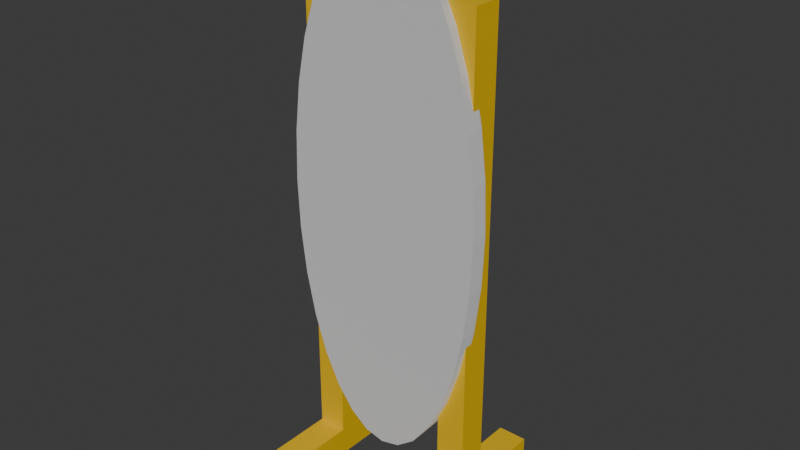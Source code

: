 # Source: mirror.blend  (saved by Blender 5.1.30; exported with 4.5.12 LTS)
import bpy
from mathutils import Matrix  # noqa: F401  (used for matrix-valued properties, if any)

bpy.ops.wm.read_factory_settings(use_empty=True)
scene = bpy.context.scene
scene.name = 'Scene'

# ---- materials (node trees are filled in below, after node groups)
mat_frame = bpy.data.materials.new('Frame')
mat_mirror = bpy.data.materials.new('Mirror')

# ---- material node trees
mat_frame.use_nodes = True; mat_frame.node_tree.nodes.clear()
_N = mat_frame.node_tree.nodes; _L = mat_frame.node_tree.links
n0 = _N.new('ShaderNodeBsdfPrincipled'); n0.name = 'Principled BSDF'; n0.location = (-200, 100)
n0.inputs[0].default_value = (0.8, 0.4997, 0.004914, 1.0)
n1 = _N.new('ShaderNodeOutputMaterial'); n1.name = 'Material Output'; n1.location = (200, 100)
_L.new(n0.outputs[0], n1.inputs[0])
n1.is_active_output = True
mat_mirror.use_nodes = True; mat_mirror.node_tree.nodes.clear()
_N = mat_mirror.node_tree.nodes; _L = mat_mirror.node_tree.links
n0 = _N.new('ShaderNodeBsdfPrincipled'); n0.name = 'Principled BSDF'; n0.location = (-157, 190)
n0.inputs[1].default_value = 1.0
n0.inputs[2].default_value = 1.0
n1 = _N.new('ShaderNodeOutputMaterial'); n1.name = 'Material Output'; n1.location = (243, 190)
_L.new(n0.outputs[0], n1.inputs[0])
n1.is_active_output = True

# ---- world
world_world = bpy.data.worlds.new('World'); scene.world = world_world
world_world.use_nodes = True; world_world.node_tree.nodes.clear()
_N = world_world.node_tree.nodes; _L = world_world.node_tree.links
n0 = _N.new('ShaderNodeOutputWorld'); n0.name = 'World Output'; n0.location = (200, 100)
n1 = _N.new('ShaderNodeBackground'); n1.name = 'Background'; n1.location = (-200, 100)
n1.inputs[0].default_value = (0.05088, 0.05088, 0.05088, 1.0)
_L.new(n1.outputs[0], n0.inputs[0])
n0.is_active_output = True
world_world.color = (0.05088, 0.05088, 0.05088)
world_world.sun_shadow_jitter_overblur = 0.0

# ---- meshes
me_plane = bpy.data.meshes.new('Plane')
me_plane.from_pydata([(-1.0, -1.0, 0.0), (1.0, -1.0, 0.0), (-1.0, 1.0, 0.0), (1.0, 1.0, 0.0)], [], [(0, 1, 3, 2)])
_uv = me_plane.uv_layers.new(name='UVMap')
_uv.uv.foreach_set('vector', [0.0, 0.0, 1.0, 0.0, 1.0, 1.0, 0.0, 1.0])
me_plane.update()
me_cube = bpy.data.meshes.new('Cube')
me_cube.from_pydata([(-0.3066, 0.2874, 0.09132), (-0.3066, 0.2874, -0.008676), (-0.2066, 0.2874, 0.09132), (-0.2066, 0.2874, -0.008676), (-0.3066, -0.3126, 0.09132), (-0.3066, -0.3126, -0.008676), (-0.2066, -0.3126, 0.09132), (-0.2066, -0.3126, -0.008676)], [], [(0, 2, 3, 1), (2, 6, 7, 3), (6, 4, 5, 7), (4, 0, 1, 5), (2, 0, 4, 6), (7, 5, 1, 3)])
_uv = me_cube.uv_layers.new(name='UVMap')
_uv.uv.foreach_set('vector', [0.375, 0.0, 0.375, 0.25, 0.625, 0.25, 0.625, 0.0, 0.375, 0.25, 0.375, 0.5, 0.625, 0.5, 0.625, 0.25, 0.375, 0.5, 0.375, 0.75, 0.625, 0.75, 0.625, 0.5, 0.375, 0.75, 0.375, 1.0, 0.625, 1.0, 0.625, 0.75, 0.125, 0.5, 0.125, 0.75, 0.375, 0.75, 0.375, 0.5, 0.625, 0.5, 0.625, 0.75, 0.875, 0.75, 0.875, 0.5])
me_cube.materials.append(mat_frame)
me_cube.update()
me_cube_001 = bpy.data.meshes.new('Cube.001')
me_cube_001.from_pydata([(-0.3066, -0.07319, 0.6342), (-0.3066, 0.02681, 0.6342), (-0.2066, -0.07319, 0.6342), (-0.2066, 0.02681, 0.6342), (-0.3066, -0.07319, 0.03425), (-0.3066, 0.02681, 0.03425), (-0.2066, -0.07319, 0.03425), (-0.2066, 0.02681, 0.03425)], [], [(0, 2, 3, 1), (2, 6, 7, 3), (6, 4, 5, 7), (4, 0, 1, 5), (2, 0, 4, 6), (7, 5, 1, 3)])
_uv = me_cube_001.uv_layers.new(name='UVMap')
_uv.uv.foreach_set('vector', [0.375, 0.0, 0.375, 0.25, 0.625, 0.25, 0.625, 0.0, 0.375, 0.25, 0.375, 0.5, 0.625, 0.5, 0.625, 0.25, 0.375, 0.5, 0.375, 0.75, 0.625, 0.75, 0.625, 0.5, 0.375, 0.75, 0.375, 1.0, 0.625, 1.0, 0.625, 0.75, 0.125, 0.5, 0.125, 0.75, 0.375, 0.75, 0.375, 0.5, 0.625, 0.5, 0.625, 0.75, 0.875, 0.75, 0.875, 0.5])
me_cube_001.materials.append(mat_frame)
me_cube_001.update()
me_cylinder = bpy.data.meshes.new('Cylinder')
me_cylinder.from_pydata([(0.0, 1.0, -0.02941), (0.0, 1.0, 0.02941), (0.1951, 0.9808, -0.02941), (0.1951, 0.9808, 0.02941), (0.3827, 0.9239, -0.02941), (0.3827, 0.9239, 0.02941), (0.5556, 0.8315, -0.02941), (0.5556, 0.8315, 0.02941), (0.7071, 0.7071, -0.02941), (0.7071, 0.7071, 0.02941), (0.8315, 0.5556, -0.02941), (0.8315, 0.5556, 0.02941), (0.9239, 0.3827, -0.02941), (0.9239, 0.3827, 0.02941), (0.9808, 0.1951, -0.02941), (0.9808, 0.1951, 0.02941), (1.0, 0.0, -0.02941), (1.0, 0.0, 0.02941), (0.9808, -0.1951, -0.02941), (0.9808, -0.1951, 0.02941), (0.9239, -0.3827, -0.02941), (0.9239, -0.3827, 0.02941), (0.8315, -0.5556, -0.02941), (0.8315, -0.5556, 0.02941), (0.7071, -0.7071, -0.02941), (0.7071, -0.7071, 0.02941), (0.5556, -0.8315, -0.02941), (0.5556, -0.8315, 0.02941), (0.3827, -0.9239, -0.02941), (0.3827, -0.9239, 0.02941), (0.1951, -0.9808, -0.02941), (0.1951, -0.9808, 0.02941), (0.0, -1.0, -0.02941), (0.0, -1.0, 0.02941), (-0.1951, -0.9808, -0.02941), (-0.1951, -0.9808, 0.02941), (-0.3827, -0.9239, -0.02941), (-0.3827, -0.9239, 0.02941), (-0.5556, -0.8315, -0.02941), (-0.5556, -0.8315, 0.02941), (-0.7071, -0.7071, -0.02941), (-0.7071, -0.7071, 0.02941), (-0.8315, -0.5556, -0.02941), (-0.8315, -0.5556, 0.02941), (-0.9239, -0.3827, -0.02941), (-0.9239, -0.3827, 0.02941), (-0.9808, -0.1951, -0.02941), (-0.9808, -0.1951, 0.02941), (-1.0, 0.0, -0.02941), (-1.0, 0.0, 0.02941), (-0.9808, 0.1951, -0.02941), (-0.9808, 0.1951, 0.02941), (-0.9239, 0.3827, -0.02941), (-0.9239, 0.3827, 0.02941), (-0.8315, 0.5556, -0.02941), (-0.8315, 0.5556, 0.02941), (-0.7071, 0.7071, -0.02941), (-0.7071, 0.7071, 0.02941), (-0.5556, 0.8315, -0.02941), (-0.5556, 0.8315, 0.02941), (-0.3827, 0.9239, -0.02941), (-0.3827, 0.9239, 0.02941), (-0.1951, 0.9808, -0.02941), (-0.1951, 0.9808, 0.02941)], [], [(0, 1, 3, 2), (2, 3, 5, 4), (4, 5, 7, 6), (6, 7, 9, 8), (8, 9, 11, 10), (10, 11, 13, 12), (12, 13, 15, 14), (14, 15, 17, 16), (16, 17, 19, 18), (18, 19, 21, 20), (20, 21, 23, 22), (22, 23, 25, 24), (24, 25, 27, 26), (26, 27, 29, 28), (28, 29, 31, 30), (30, 31, 33, 32), (32, 33, 35, 34), (34, 35, 37, 36), (36, 37, 39, 38), (38, 39, 41, 40), (40, 41, 43, 42), (42, 43, 45, 44), (44, 45, 47, 46), (46, 47, 49, 48), (48, 49, 51, 50), (50, 51, 53, 52), (52, 53, 55, 54), (54, 55, 57, 56), (56, 57, 59, 58), (58, 59, 61, 60), (3, 1, 63, 61, 59, 57, 55, 53, 51, 49, 47, 45, 43, 41, 39, 37, 35, 33, 31, 29, 27, 25, 23, 21, 19, 17, 15, 13, 11, 9, 7, 5), (60, 61, 63, 62), (62, 63, 1, 0), (0, 2, 4, 6, 8, 10, 12, 14, 16, 18, 20, 22, 24, 26, 28, 30, 32, 34, 36, 38, 40, 42, 44, 46, 48, 50, 52, 54, 56, 58, 60, 62)])
_uv = me_cylinder.uv_layers.new(name='UVMap')
_uv.uv.foreach_set('vector', [1.0, 0.5, 1.0, 1.0, 0.9688, 1.0, 0.9688, 0.5, 0.9688, 0.5, 0.9688, 1.0, 0.9375, 1.0, 0.9375, 0.5, 0.9375, 0.5, 0.9375, 1.0, 0.9062, 1.0, 0.9062, 0.5, 0.9062, 0.5, 0.9062, 1.0, 0.875, 1.0, 0.875, 0.5, 0.875, 0.5, 0.875, 1.0, 0.8438, 1.0, 0.8438, 0.5, 0.8438, 0.5, 0.8438, 1.0, 0.8125, 1.0, 0.8125, 0.5, 0.8125, 0.5, 0.8125, 1.0, 0.7812, 1.0, 0.7812, 0.5, 0.7812, 0.5, 0.7812, 1.0, 0.75, 1.0, 0.75, 0.5, 0.75, 0.5, 0.75, 1.0, 0.7188, 1.0, 0.7188, 0.5, 0.7188, 0.5, 0.7188, 1.0, 0.6875, 1.0, 0.6875, 0.5, 0.6875, 0.5, 0.6875, 1.0, 0.6562, 1.0, 0.6562, 0.5, 0.6562, 0.5, 0.6562, 1.0, 0.625, 1.0, 0.625, 0.5, 0.625, 0.5, 0.625, 1.0, 0.5938, 1.0, 0.5938, 0.5, 0.5938, 0.5, 0.5938, 1.0, 0.5625, 1.0, 0.5625, 0.5, 0.5625, 0.5, 0.5625, 1.0, 0.5312, 1.0, 0.5312, 0.5, 0.5312, 0.5, 0.5312, 1.0, 0.5, 1.0, 0.5, 0.5, 0.5, 0.5, 0.5, 1.0, 0.4688, 1.0, 0.4688, 0.5, 0.4688, 0.5, 0.4688, 1.0, 0.4375, 1.0, 0.4375, 0.5, 0.4375, 0.5, 0.4375, 1.0, 0.4062, 1.0, 0.4062, 0.5, 0.4062, 0.5, 0.4062, 1.0, 0.375, 1.0, 0.375, 0.5, 0.375, 0.5, 0.375, 1.0, 0.3438, 1.0, 0.3438, 0.5, 0.3438, 0.5, 0.3438, 1.0, 0.3125, 1.0, 0.3125, 0.5, 0.3125, 0.5, 0.3125, 1.0, 0.2812, 1.0, 0.2812, 0.5, 0.2812, 0.5, 0.2812, 1.0, 0.25, 1.0, 0.25, 0.5, 0.25, 0.5, 0.25, 1.0, 0.2188, 1.0, 0.2188, 0.5, 0.2188, 0.5, 0.2188, 1.0, 0.1875, 1.0, 0.1875, 0.5, 0.1875, 0.5, 0.1875, 1.0, 0.1562, 1.0, 0.1562, 0.5, 0.1562, 0.5, 0.1562, 1.0, 0.125, 1.0, 0.125, 0.5, 0.125, 0.5, 0.125, 1.0, 0.09375, 1.0, 0.09375, 0.5, 0.09375, 0.5, 0.09375, 1.0, 0.0625, 1.0, 0.0625, 0.5, 0.2968, 0.4854, 0.25, 0.49, 0.2032, 0.4854, 0.1582, 0.4717, 0.1167, 0.4496, 0.08029, 0.4197, 0.05045, 0.3833, 0.02827, 0.3418, 0.01461, 0.2968, 0.01, 0.25, 0.01461, 0.2032, 0.02827, 0.1582, 0.05045, 0.1167, 0.08029, 0.08029, 0.1167, 0.05045, 0.1582, 0.02827, 0.2032, 0.01461, 0.25, 0.01, 0.2968, 0.01461, 0.3418, 0.02827, 0.3833, 0.05045, 0.4197, 0.08029, 0.4496, 0.1167, 0.4717, 0.1582, 0.4854, 0.2032, 0.49, 0.25, 0.4854, 0.2968, 0.4717, 0.3418, 0.4496, 0.3833, 0.4197, 0.4197, 0.3833, 0.4496, 0.3418, 0.4717, 0.0625, 0.5, 0.0625, 1.0, 0.03125, 1.0, 0.03125, 0.5, 0.03125, 0.5, 0.03125, 1.0, 0.0, 1.0, 0.0, 0.5, 0.75, 0.49, 0.7968, 0.4854, 0.8418, 0.4717, 0.8833, 0.4496, 0.9197, 0.4197, 0.9496, 0.3833, 0.9717, 0.3418, 0.9854, 0.2968, 0.99, 0.25, 0.9854, 0.2032, 0.9717, 0.1582, 0.9496, 0.1167, 0.9197, 0.08029, 0.8833, 0.05045, 0.8418, 0.02827, 0.7968, 0.01461, 0.75, 0.01, 0.7032, 0.01461, 0.6582, 0.02827, 0.6167, 0.05045, 0.5803, 0.08029, 0.5504, 0.1167, 0.5283, 0.1582, 0.5146, 0.2032, 0.51, 0.25, 0.5146, 0.2968, 0.5283, 0.3418, 0.5504, 0.3833, 0.5803, 0.4197, 0.6167, 0.4496, 0.6582, 0.4717, 0.7032, 0.4854])
me_cylinder.materials.append(mat_mirror)
me_cylinder.update()

# ---- objects
ob_plane = bpy.data.objects.new('Plane', me_plane)
ob_cube = bpy.data.objects.new('Cube', me_cube)
ob_cube_001 = bpy.data.objects.new('Cube.001', me_cube_001)
ob_cylinder = bpy.data.objects.new('Cylinder', me_cylinder)

# ---- transforms, parenting, visibility, modifiers, constraints
ob_plane.location = (0.0, 0.0, 0.0)
ob_plane.scale = (0.5, 0.5, 1.0)
ob_plane.hide_render = True
ob_cube.location = (0.0, 0.0, 0.0)
_m = ob_cube.modifiers.new('Mirror', 'MIRROR')
ob_cube_001.location = (0.0, 0.0, -5.96e-08)
ob_cube_001.scale = (1.0, 1.0, 2.667)
_m = ob_cube_001.modifiers.new('Mirror', 'MIRROR')
ob_cylinder.location = (0.0, -0.07635, 1.024)
ob_cylinder.rotation_euler = (1.571, 0.0, 0.0)
ob_cylinder.scale = (0.343, 0.8577, 1.0)

# ---- collection membership
scene.collection.objects.link(ob_plane)
scene.collection.objects.link(ob_cube)
scene.collection.objects.link(ob_cube_001)
scene.collection.objects.link(ob_cylinder)

# ---- scene / render settings (as saved in the file)
scene.frame_start = 1; scene.frame_end = 250; scene.frame_set(1)
scene.render.engine = 'BLENDER_EEVEE_NEXT'
scene.render.bake_bias = 0.0
scene.render.bake_samples = 0
scene.cycles.sampling_pattern = 'TABULATED_SOBOL'
scene.eevee.use_volume_custom_range = False
bpy.context.view_layer.update()

# ---- added for rendering (the .blend has no active camera and no usable light): camera, sun
cam_auto = bpy.data.cameras.new('AutoCamera')
cam_auto.lens = 50.0
cam_auto.sensor_width = 36.0
cam_auto.clip_end = 1000.0
ob_auto_camera = bpy.data.objects.new('AutoCamera', cam_auto)
scene.collection.objects.link(ob_auto_camera)
ob_auto_camera.location = (1.94131, -2.34218, 2.48936)
ob_auto_camera.rotation_euler = (1.09748, -7.21219e-08, 0.694738)
scene.camera = ob_auto_camera
light_auto_sun = bpy.data.lights.new('AutoSun', 'SUN')
light_auto_sun.energy = 3.0
light_auto_sun.angle = 0.0523599
ob_auto_sun = bpy.data.objects.new('AutoSun', light_auto_sun)
scene.collection.objects.link(ob_auto_sun)
ob_auto_sun.rotation_euler = (0.872665, 0.174533, 0.523599)
bpy.context.view_layer.update()
